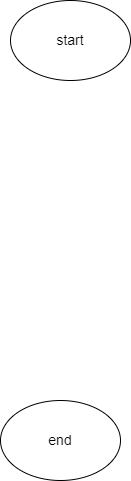

The diagram above was exported from draw.io. Its source (the exported page's mxGraphModel, read from the mxfile embedded in the PNG):
<mxGraphModel dx="696" dy="325" grid="1" gridSize="10" guides="1" tooltips="1" connect="1" arrows="1" fold="1" page="1" pageScale="1" pageWidth="827" pageHeight="1169" math="0" shadow="0">
  <root>
    <mxCell id="0" />
    <mxCell id="1" parent="0" />
    <mxCell id="2" value="start" style="ellipse;whiteSpace=wrap;html=1;fontSize=14;" vertex="1" parent="1">
      <mxGeometry x="180" y="20" width="120" height="80" as="geometry" />
    </mxCell>
    <mxCell id="3" value="end" style="ellipse;whiteSpace=wrap;html=1;fontSize=14;" vertex="1" parent="1">
      <mxGeometry x="170" y="420" width="120" height="80" as="geometry" />
    </mxCell>
  </root>
</mxGraphModel>